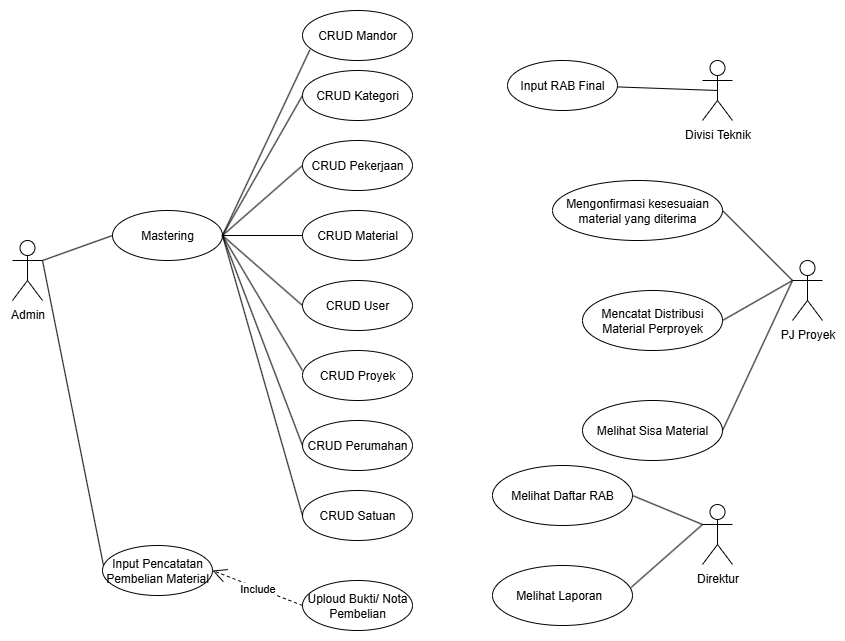

The diagram above was exported from draw.io. Its source (the exported page's mxGraphModel, read from the mxfile embedded in the PNG):
<mxGraphModel dx="1367" dy="744" grid="1" gridSize="10" guides="1" tooltips="1" connect="1" arrows="1" fold="1" page="1" pageScale="1" pageWidth="827" pageHeight="1169" math="0" shadow="0">
  <root>
    <mxCell id="0" />
    <mxCell id="1" parent="0" />
    <mxCell id="h_W0HuiLaD8gzwxTw_lL-1" value="Divisi Teknik" style="shape=umlActor;verticalLabelPosition=bottom;verticalAlign=top;html=1;outlineConnect=0;" parent="1" vertex="1">
      <mxGeometry x="770" y="130" width="30" height="60" as="geometry" />
    </mxCell>
    <mxCell id="h_W0HuiLaD8gzwxTw_lL-2" value="Input RAB Final" style="ellipse;whiteSpace=wrap;html=1;" parent="1" vertex="1">
      <mxGeometry x="575" y="130" width="110" height="50" as="geometry" />
    </mxCell>
    <mxCell id="oj6_3JJ2xPg4msgUCTeq-4" value="Admin" style="shape=umlActor;verticalLabelPosition=bottom;verticalAlign=top;html=1;outlineConnect=0;" parent="1" vertex="1">
      <mxGeometry x="80" y="310" width="30" height="60" as="geometry" />
    </mxCell>
    <mxCell id="oj6_3JJ2xPg4msgUCTeq-5" value="Mastering" style="ellipse;whiteSpace=wrap;html=1;" parent="1" vertex="1">
      <mxGeometry x="180" y="280" width="110" height="50" as="geometry" />
    </mxCell>
    <mxCell id="oj6_3JJ2xPg4msgUCTeq-6" value="CRUD Pekerjaan&lt;span style=&quot;color: rgba(0, 0, 0, 0); font-family: monospace; font-size: 0px; text-align: start; text-wrap-mode: nowrap;&quot;&gt;%3CmxGraphModel%3E%3Croot%3E%3CmxCell%20id%3D%220%22%2F%3E%3CmxCell%20id%3D%221%22%20parent%3D%220%22%2F%3E%3CmxCell%20id%3D%222%22%20value%3D%22Input%20RAB%20Final%22%20style%3D%22ellipse%3BwhiteSpace%3Dwrap%3Bhtml%3D1%3B%22%20vertex%3D%221%22%20parent%3D%221%22%3E%3CmxGeometry%20x%3D%22210%22%20y%3D%22110%22%20width%3D%22110%22%20height%3D%2250%22%20as%3D%22geometry%22%2F%3E%3C%2FmxCell%3E%3C%2Froot%3E%3C%2FmxGraphModel%3E&lt;/span&gt;" style="ellipse;whiteSpace=wrap;html=1;" parent="1" vertex="1">
      <mxGeometry x="370" y="210" width="110" height="50" as="geometry" />
    </mxCell>
    <mxCell id="fG7aOo8_RaZlfIKoKJwX-1" value="CRUD Material" style="ellipse;whiteSpace=wrap;html=1;" parent="1" vertex="1">
      <mxGeometry x="370" y="280" width="110" height="50" as="geometry" />
    </mxCell>
    <mxCell id="fG7aOo8_RaZlfIKoKJwX-2" value="CRUD User" style="ellipse;whiteSpace=wrap;html=1;" parent="1" vertex="1">
      <mxGeometry x="370" y="350" width="110" height="50" as="geometry" />
    </mxCell>
    <mxCell id="QlpVPTwxwPjJxIV2ceNw-1" value="CRUD Proyek" style="ellipse;whiteSpace=wrap;html=1;" parent="1" vertex="1">
      <mxGeometry x="370" y="420" width="110" height="50" as="geometry" />
    </mxCell>
    <mxCell id="9ZgY4hZql_ra0YzkTfOL-1" value="CRUD Perumahan" style="ellipse;whiteSpace=wrap;html=1;" parent="1" vertex="1">
      <mxGeometry x="370" y="490" width="110" height="50" as="geometry" />
    </mxCell>
    <mxCell id="9ZgY4hZql_ra0YzkTfOL-2" value="Input Pencatatan Pembelian Material" style="ellipse;whiteSpace=wrap;html=1;" parent="1" vertex="1">
      <mxGeometry x="170" y="615" width="110" height="50" as="geometry" />
    </mxCell>
    <mxCell id="9ZgY4hZql_ra0YzkTfOL-3" value="Uploud Bukti/ Nota Pembelian" style="ellipse;whiteSpace=wrap;html=1;" parent="1" vertex="1">
      <mxGeometry x="370" y="650" width="110" height="50" as="geometry" />
    </mxCell>
    <mxCell id="9ZgY4hZql_ra0YzkTfOL-4" value="PJ Proyek" style="shape=umlActor;verticalLabelPosition=bottom;verticalAlign=top;html=1;outlineConnect=0;" parent="1" vertex="1">
      <mxGeometry x="860" y="330" width="30" height="60" as="geometry" />
    </mxCell>
    <mxCell id="9ZgY4hZql_ra0YzkTfOL-5" value="Mengonfirmasi kesesuaian material yang diterima" style="ellipse;whiteSpace=wrap;html=1;" parent="1" vertex="1">
      <mxGeometry x="620" y="250" width="170" height="60" as="geometry" />
    </mxCell>
    <mxCell id="9ZgY4hZql_ra0YzkTfOL-6" value="Mencatat Distribusi Material Perproyek" style="ellipse;whiteSpace=wrap;html=1;" parent="1" vertex="1">
      <mxGeometry x="650" y="360" width="140" height="60" as="geometry" />
    </mxCell>
    <mxCell id="9ZgY4hZql_ra0YzkTfOL-11" value="Melihat Sisa Material" style="ellipse;whiteSpace=wrap;html=1;" parent="1" vertex="1">
      <mxGeometry x="650" y="470" width="140" height="60" as="geometry" />
    </mxCell>
    <mxCell id="YlSo9aQBxh60yacTk9LF-4" value="Direktur" style="shape=umlActor;verticalLabelPosition=bottom;verticalAlign=top;html=1;outlineConnect=0;" parent="1" vertex="1">
      <mxGeometry x="770" y="574" width="30" height="60" as="geometry" />
    </mxCell>
    <mxCell id="YlSo9aQBxh60yacTk9LF-5" value="Melihat Daftar RAB" style="ellipse;whiteSpace=wrap;html=1;" parent="1" vertex="1">
      <mxGeometry x="560" y="535" width="140" height="60" as="geometry" />
    </mxCell>
    <mxCell id="YlSo9aQBxh60yacTk9LF-6" value="Melihat Laporan&amp;nbsp;&amp;nbsp;" style="ellipse;whiteSpace=wrap;html=1;" parent="1" vertex="1">
      <mxGeometry x="560" y="635" width="140" height="60" as="geometry" />
    </mxCell>
    <mxCell id="YlSo9aQBxh60yacTk9LF-9" value="" style="endArrow=none;html=1;rounded=0;exitX=0.5;exitY=0.5;exitDx=0;exitDy=0;exitPerimeter=0;" parent="1" source="h_W0HuiLaD8gzwxTw_lL-1" target="h_W0HuiLaD8gzwxTw_lL-2" edge="1">
      <mxGeometry width="50" height="50" relative="1" as="geometry">
        <mxPoint x="870" y="530" as="sourcePoint" />
        <mxPoint x="920" y="480" as="targetPoint" />
      </mxGeometry>
    </mxCell>
    <mxCell id="YlSo9aQBxh60yacTk9LF-11" value="" style="endArrow=none;html=1;rounded=0;exitX=1;exitY=0.3333333333333333;exitDx=0;exitDy=0;exitPerimeter=0;entryX=0;entryY=0.5;entryDx=0;entryDy=0;" parent="1" source="oj6_3JJ2xPg4msgUCTeq-4" target="oj6_3JJ2xPg4msgUCTeq-5" edge="1">
      <mxGeometry width="50" height="50" relative="1" as="geometry">
        <mxPoint x="120" y="160" as="sourcePoint" />
        <mxPoint x="200" y="155" as="targetPoint" />
      </mxGeometry>
    </mxCell>
    <mxCell id="YlSo9aQBxh60yacTk9LF-12" value="" style="endArrow=none;html=1;rounded=0;exitX=1;exitY=0.3333333333333333;exitDx=0;exitDy=0;exitPerimeter=0;entryX=0.008;entryY=0.388;entryDx=0;entryDy=0;entryPerimeter=0;" parent="1" source="oj6_3JJ2xPg4msgUCTeq-4" target="9ZgY4hZql_ra0YzkTfOL-2" edge="1">
      <mxGeometry width="50" height="50" relative="1" as="geometry">
        <mxPoint x="110" y="330" as="sourcePoint" />
        <mxPoint x="190" y="410" as="targetPoint" />
      </mxGeometry>
    </mxCell>
    <mxCell id="YlSo9aQBxh60yacTk9LF-13" value="Include" style="endArrow=open;endSize=12;dashed=1;html=1;rounded=0;exitX=0;exitY=0.5;exitDx=0;exitDy=0;entryX=1;entryY=0.5;entryDx=0;entryDy=0;" parent="1" source="9ZgY4hZql_ra0YzkTfOL-3" target="9ZgY4hZql_ra0YzkTfOL-2" edge="1">
      <mxGeometry width="160" relative="1" as="geometry">
        <mxPoint x="380" y="155" as="sourcePoint" />
        <mxPoint x="310" y="155" as="targetPoint" />
      </mxGeometry>
    </mxCell>
    <mxCell id="YlSo9aQBxh60yacTk9LF-14" value="" style="endArrow=none;html=1;rounded=0;entryX=0;entryY=0.3333333333333333;entryDx=0;entryDy=0;entryPerimeter=0;exitX=1;exitY=0.5;exitDx=0;exitDy=0;" parent="1" source="YlSo9aQBxh60yacTk9LF-5" target="YlSo9aQBxh60yacTk9LF-4" edge="1">
      <mxGeometry width="50" height="50" relative="1" as="geometry">
        <mxPoint x="750" y="570" as="sourcePoint" />
        <mxPoint x="961" y="609" as="targetPoint" />
      </mxGeometry>
    </mxCell>
    <mxCell id="YlSo9aQBxh60yacTk9LF-15" value="" style="endArrow=none;html=1;rounded=0;entryX=0;entryY=0.3333333333333333;entryDx=0;entryDy=0;entryPerimeter=0;exitX=0.99;exitY=0.366;exitDx=0;exitDy=0;exitPerimeter=0;" parent="1" source="YlSo9aQBxh60yacTk9LF-6" target="YlSo9aQBxh60yacTk9LF-4" edge="1">
      <mxGeometry width="50" height="50" relative="1" as="geometry">
        <mxPoint x="710" y="575" as="sourcePoint" />
        <mxPoint x="780" y="604" as="targetPoint" />
      </mxGeometry>
    </mxCell>
    <mxCell id="YlSo9aQBxh60yacTk9LF-16" value="" style="endArrow=none;html=1;rounded=0;entryX=0;entryY=0.3333333333333333;entryDx=0;entryDy=0;entryPerimeter=0;exitX=1;exitY=0.5;exitDx=0;exitDy=0;" parent="1" source="9ZgY4hZql_ra0YzkTfOL-11" target="9ZgY4hZql_ra0YzkTfOL-4" edge="1">
      <mxGeometry width="50" height="50" relative="1" as="geometry">
        <mxPoint x="800" y="615" as="sourcePoint" />
        <mxPoint x="870" y="644" as="targetPoint" />
      </mxGeometry>
    </mxCell>
    <mxCell id="YlSo9aQBxh60yacTk9LF-17" value="" style="endArrow=none;html=1;rounded=0;entryX=0;entryY=0.3333333333333333;entryDx=0;entryDy=0;entryPerimeter=0;exitX=1;exitY=0.5;exitDx=0;exitDy=0;" parent="1" source="9ZgY4hZql_ra0YzkTfOL-6" target="9ZgY4hZql_ra0YzkTfOL-4" edge="1">
      <mxGeometry width="50" height="50" relative="1" as="geometry">
        <mxPoint x="810" y="625" as="sourcePoint" />
        <mxPoint x="880" y="654" as="targetPoint" />
      </mxGeometry>
    </mxCell>
    <mxCell id="YlSo9aQBxh60yacTk9LF-18" value="" style="endArrow=none;html=1;rounded=0;entryX=0;entryY=0.3333333333333333;entryDx=0;entryDy=0;entryPerimeter=0;exitX=1;exitY=0.5;exitDx=0;exitDy=0;" parent="1" source="9ZgY4hZql_ra0YzkTfOL-5" target="9ZgY4hZql_ra0YzkTfOL-4" edge="1">
      <mxGeometry width="50" height="50" relative="1" as="geometry">
        <mxPoint x="900" y="530" as="sourcePoint" />
        <mxPoint x="890" y="664" as="targetPoint" />
      </mxGeometry>
    </mxCell>
    <mxCell id="YlSo9aQBxh60yacTk9LF-23" value="" style="endArrow=none;html=1;rounded=0;exitX=1;exitY=0.5;exitDx=0;exitDy=0;entryX=0;entryY=0.5;entryDx=0;entryDy=0;" parent="1" source="oj6_3JJ2xPg4msgUCTeq-5" target="oj6_3JJ2xPg4msgUCTeq-6" edge="1">
      <mxGeometry width="50" height="50" relative="1" as="geometry">
        <mxPoint x="120" y="340" as="sourcePoint" />
        <mxPoint x="190" y="315" as="targetPoint" />
      </mxGeometry>
    </mxCell>
    <mxCell id="YlSo9aQBxh60yacTk9LF-24" value="" style="endArrow=none;html=1;rounded=0;entryX=1;entryY=0.5;entryDx=0;entryDy=0;" parent="1" source="fG7aOo8_RaZlfIKoKJwX-1" target="oj6_3JJ2xPg4msgUCTeq-5" edge="1">
      <mxGeometry width="50" height="50" relative="1" as="geometry">
        <mxPoint x="130" y="350" as="sourcePoint" />
        <mxPoint x="200" y="325" as="targetPoint" />
      </mxGeometry>
    </mxCell>
    <mxCell id="YlSo9aQBxh60yacTk9LF-25" value="" style="endArrow=none;html=1;rounded=0;exitX=0;exitY=0.5;exitDx=0;exitDy=0;entryX=1;entryY=0.5;entryDx=0;entryDy=0;" parent="1" source="fG7aOo8_RaZlfIKoKJwX-2" target="oj6_3JJ2xPg4msgUCTeq-5" edge="1">
      <mxGeometry width="50" height="50" relative="1" as="geometry">
        <mxPoint x="140" y="360" as="sourcePoint" />
        <mxPoint x="210" y="335" as="targetPoint" />
      </mxGeometry>
    </mxCell>
    <mxCell id="YlSo9aQBxh60yacTk9LF-26" value="" style="endArrow=none;html=1;rounded=0;exitX=0;exitY=0.4;exitDx=0;exitDy=0;exitPerimeter=0;entryX=1;entryY=0.5;entryDx=0;entryDy=0;" parent="1" source="QlpVPTwxwPjJxIV2ceNw-1" target="oj6_3JJ2xPg4msgUCTeq-5" edge="1">
      <mxGeometry width="50" height="50" relative="1" as="geometry">
        <mxPoint x="150" y="370" as="sourcePoint" />
        <mxPoint x="220" y="345" as="targetPoint" />
      </mxGeometry>
    </mxCell>
    <mxCell id="YlSo9aQBxh60yacTk9LF-27" value="" style="endArrow=none;html=1;rounded=0;exitX=0;exitY=0.5;exitDx=0;exitDy=0;entryX=1;entryY=0.5;entryDx=0;entryDy=0;" parent="1" source="9ZgY4hZql_ra0YzkTfOL-1" target="oj6_3JJ2xPg4msgUCTeq-5" edge="1">
      <mxGeometry width="50" height="50" relative="1" as="geometry">
        <mxPoint x="160" y="380" as="sourcePoint" />
        <mxPoint x="290" y="310" as="targetPoint" />
      </mxGeometry>
    </mxCell>
    <mxCell id="khQptdB36ht8Zq4n09YN-1" value="CRUD Kategori&lt;span style=&quot;color: rgba(0, 0, 0, 0); font-family: monospace; font-size: 0px; text-align: start; text-wrap-mode: nowrap;&quot;&gt;%3CmxGraphModel%3E%3Croot%3E%3CmxCell%20id%3D%220%22%2F%3E%3CmxCell%20id%3D%221%22%20parent%3D%220%22%2F%3E%3CmxCell%20id%3D%222%22%20value%3D%22Input%20RAB%20Final%22%20style%3D%22ellipse%3BwhiteSpace%3Dwrap%3Bhtml%3D1%3B%22%20vertex%3D%221%22%20parent%3D%221%22%3E%3CmxGeometry%20x%3D%22210%22%20y%3D%22110%22%20width%3D%22110%22%20height%3D%2250%22%20as%3D%22geometry%22%2F%3E%3C%2FmxCell%3E%3C%2Froot%3E%3C%2FmxGraphModel%3E&lt;/span&gt;" style="ellipse;whiteSpace=wrap;html=1;" parent="1" vertex="1">
      <mxGeometry x="370" y="140" width="110" height="50" as="geometry" />
    </mxCell>
    <mxCell id="khQptdB36ht8Zq4n09YN-2" value="" style="endArrow=none;html=1;rounded=0;exitX=1;exitY=0.5;exitDx=0;exitDy=0;entryX=0;entryY=0.5;entryDx=0;entryDy=0;" parent="1" source="oj6_3JJ2xPg4msgUCTeq-5" target="khQptdB36ht8Zq4n09YN-1" edge="1">
      <mxGeometry width="50" height="50" relative="1" as="geometry">
        <mxPoint x="300" y="315" as="sourcePoint" />
        <mxPoint x="380" y="245" as="targetPoint" />
      </mxGeometry>
    </mxCell>
    <mxCell id="LFRueDvZ9Y1vyraM3tRx-2" value="CRUD Mandor&lt;span style=&quot;color: rgba(0, 0, 0, 0); font-family: monospace; font-size: 0px; text-align: start; text-wrap-mode: nowrap;&quot;&gt;%3CmxGraphModel%3E%3Croot%3E%3CmxCell%20id%3D%220%22%2F%3E%3CmxCell%20id%3D%221%22%20parent%3D%220%22%2F%3E%3CmxCell%20id%3D%222%22%20value%3D%22Input%20RAB%20Final%22%20style%3D%22ellipse%3BwhiteSpace%3Dwrap%3Bhtml%3D1%3B%22%20vertex%3D%221%22%20parent%3D%221%22%3E%3CmxGeometry%20x%3D%22210%22%20y%3D%22110%22%20width%3D%22110%22%20height%3D%2250%22%20as%3D%22geometry%22%2F%3E%3C%2FmxCell%3E%3C%2Froot%3E%3C%2FmxGraphModel%3E&lt;/span&gt;" style="ellipse;whiteSpace=wrap;html=1;" vertex="1" parent="1">
      <mxGeometry x="370" y="80" width="110" height="50" as="geometry" />
    </mxCell>
    <mxCell id="LFRueDvZ9Y1vyraM3tRx-4" value="" style="endArrow=none;html=1;rounded=0;exitX=1;exitY=0.5;exitDx=0;exitDy=0;entryX=0.067;entryY=0.787;entryDx=0;entryDy=0;entryPerimeter=0;" edge="1" parent="1" source="oj6_3JJ2xPg4msgUCTeq-5" target="LFRueDvZ9Y1vyraM3tRx-2">
      <mxGeometry width="50" height="50" relative="1" as="geometry">
        <mxPoint x="350" y="340" as="sourcePoint" />
        <mxPoint x="430" y="200" as="targetPoint" />
      </mxGeometry>
    </mxCell>
    <mxCell id="LFRueDvZ9Y1vyraM3tRx-5" value="CRUD Satuan&lt;span style=&quot;color: rgba(0, 0, 0, 0); font-family: monospace; font-size: 0px; text-align: start; text-wrap-mode: nowrap;&quot;&gt;%3CmxGraphModel%3E%3Croot%3E%3CmxCell%20id%3D%220%22%2F%3E%3CmxCell%20id%3D%221%22%20parent%3D%220%22%2F%3E%3CmxCell%20id%3D%222%22%20value%3D%22Input%20RAB%20Final%22%20style%3D%22ellipse%3BwhiteSpace%3Dwrap%3Bhtml%3D1%3B%22%20vertex%3D%221%22%20parent%3D%221%22%3E%3CmxGeometry%20x%3D%22210%22%20y%3D%22110%22%20width%3D%22110%22%20height%3D%2250%22%20as%3D%22geometry%22%2F%3E%3C%2FmxCell%3E%3C%2Froot%3E%3C%2FmxGraphModel%3E&lt;/span&gt;" style="ellipse;whiteSpace=wrap;html=1;" vertex="1" parent="1">
      <mxGeometry x="370" y="560" width="110" height="50" as="geometry" />
    </mxCell>
    <mxCell id="LFRueDvZ9Y1vyraM3tRx-6" value="" style="endArrow=none;html=1;rounded=0;exitX=0;exitY=0.5;exitDx=0;exitDy=0;entryX=1;entryY=0.5;entryDx=0;entryDy=0;" edge="1" parent="1" source="LFRueDvZ9Y1vyraM3tRx-5" target="oj6_3JJ2xPg4msgUCTeq-5">
      <mxGeometry width="50" height="50" relative="1" as="geometry">
        <mxPoint x="380" y="525" as="sourcePoint" />
        <mxPoint x="300" y="315" as="targetPoint" />
      </mxGeometry>
    </mxCell>
  </root>
</mxGraphModel>